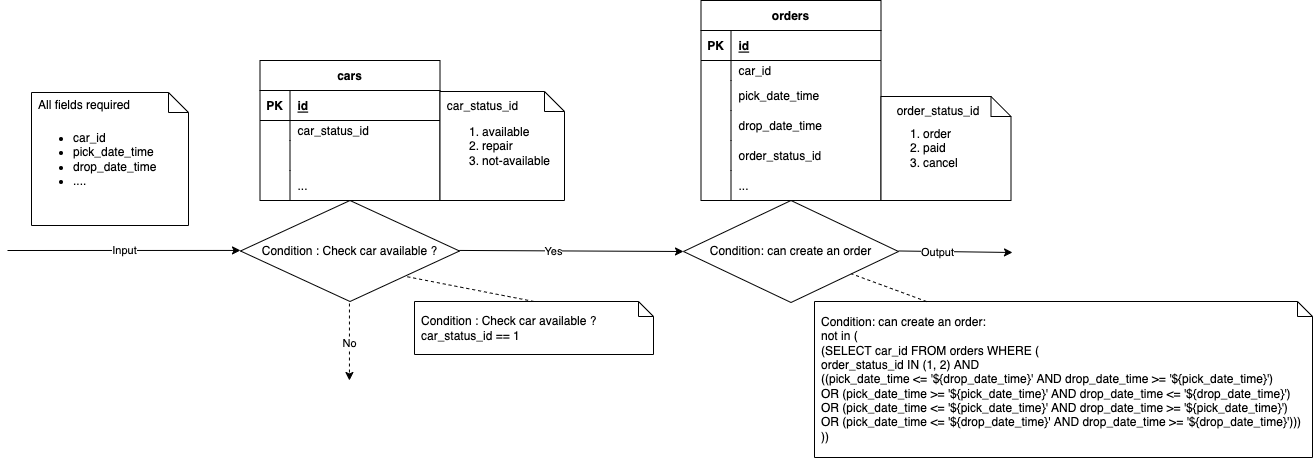

The diagram above was exported from draw.io. Its source (the exported page's mxGraphModel, read from the mxfile embedded in the PNG):
<mxGraphModel dx="2412" dy="1334" grid="0" gridSize="10" guides="1" tooltips="1" connect="1" arrows="1" fold="1" page="0" pageScale="1" pageWidth="850" pageHeight="1100" math="0" shadow="1">
  <root>
    <mxCell id="0" />
    <mxCell id="1" parent="0" />
    <mxCell id="9" style="edgeStyle=none;html=1;exitX=0.5;exitY=1;exitDx=0;exitDy=0;entryX=0.5;entryY=0;entryDx=0;entryDy=0;rounded=1;strokeColor=#FF9999;" parent="1" edge="1">
      <mxGeometry relative="1" as="geometry">
        <mxPoint x="425" y="160" as="targetPoint" />
      </mxGeometry>
    </mxCell>
    <mxCell id="10" value="&lt;span style=&quot;text-align: left;&quot;&gt;Condition :&amp;nbsp;&lt;/span&gt;Check car available ?" style="rhombus;whiteSpace=wrap;html=1;" parent="1" vertex="1">
      <mxGeometry x="-209" y="67" width="219" height="101" as="geometry" />
    </mxCell>
    <mxCell id="13" value="cars" style="shape=table;startSize=30;container=1;collapsible=1;childLayout=tableLayout;fixedRows=1;rowLines=0;fontStyle=1;align=center;resizeLast=1;" parent="1" vertex="1">
      <mxGeometry x="-189.5" y="-73" width="180" height="140" as="geometry" />
    </mxCell>
    <mxCell id="14" value="" style="shape=tableRow;horizontal=0;startSize=0;swimlaneHead=0;swimlaneBody=0;fillColor=none;collapsible=0;dropTarget=0;points=[[0,0.5],[1,0.5]];portConstraint=eastwest;top=0;left=0;right=0;bottom=1;" parent="13" vertex="1">
      <mxGeometry y="30" width="180" height="30" as="geometry" />
    </mxCell>
    <mxCell id="15" value="PK" style="shape=partialRectangle;connectable=0;fillColor=none;top=0;left=0;bottom=0;right=0;fontStyle=1;overflow=hidden;" parent="14" vertex="1">
      <mxGeometry width="30" height="30" as="geometry">
        <mxRectangle width="30" height="30" as="alternateBounds" />
      </mxGeometry>
    </mxCell>
    <mxCell id="16" value="id" style="shape=partialRectangle;connectable=0;fillColor=none;top=0;left=0;bottom=0;right=0;align=left;spacingLeft=6;fontStyle=5;overflow=hidden;" parent="14" vertex="1">
      <mxGeometry x="30" width="150" height="30" as="geometry">
        <mxRectangle width="150" height="30" as="alternateBounds" />
      </mxGeometry>
    </mxCell>
    <mxCell id="17" value="" style="shape=tableRow;horizontal=0;startSize=0;swimlaneHead=0;swimlaneBody=0;fillColor=none;collapsible=0;dropTarget=0;points=[[0,0.5],[1,0.5]];portConstraint=eastwest;top=0;left=0;right=0;bottom=0;" parent="13" vertex="1">
      <mxGeometry y="60" width="180" height="20" as="geometry" />
    </mxCell>
    <mxCell id="18" value="" style="shape=partialRectangle;connectable=0;fillColor=none;top=0;left=0;bottom=0;right=0;editable=1;overflow=hidden;" parent="17" vertex="1">
      <mxGeometry width="30" height="20" as="geometry">
        <mxRectangle width="30" height="20" as="alternateBounds" />
      </mxGeometry>
    </mxCell>
    <mxCell id="19" value="car_status_id" style="shape=partialRectangle;connectable=0;fillColor=none;top=0;left=0;bottom=0;right=0;align=left;spacingLeft=6;overflow=hidden;" parent="17" vertex="1">
      <mxGeometry x="30" width="150" height="20" as="geometry">
        <mxRectangle width="150" height="20" as="alternateBounds" />
      </mxGeometry>
    </mxCell>
    <mxCell id="20" value="" style="shape=tableRow;horizontal=0;startSize=0;swimlaneHead=0;swimlaneBody=0;fillColor=none;collapsible=0;dropTarget=0;points=[[0,0.5],[1,0.5]];portConstraint=eastwest;top=0;left=0;right=0;bottom=0;" parent="13" vertex="1">
      <mxGeometry y="80" width="180" height="30" as="geometry" />
    </mxCell>
    <mxCell id="21" value="" style="shape=partialRectangle;connectable=0;fillColor=none;top=0;left=0;bottom=0;right=0;editable=1;overflow=hidden;" parent="20" vertex="1">
      <mxGeometry width="30" height="30" as="geometry">
        <mxRectangle width="30" height="30" as="alternateBounds" />
      </mxGeometry>
    </mxCell>
    <mxCell id="22" value="" style="shape=partialRectangle;connectable=0;fillColor=none;top=0;left=0;bottom=0;right=0;align=left;spacingLeft=6;overflow=hidden;" parent="20" vertex="1">
      <mxGeometry x="30" width="150" height="30" as="geometry">
        <mxRectangle width="150" height="30" as="alternateBounds" />
      </mxGeometry>
    </mxCell>
    <mxCell id="23" value="" style="shape=tableRow;horizontal=0;startSize=0;swimlaneHead=0;swimlaneBody=0;fillColor=none;collapsible=0;dropTarget=0;points=[[0,0.5],[1,0.5]];portConstraint=eastwest;top=0;left=0;right=0;bottom=0;" parent="13" vertex="1">
      <mxGeometry y="110" width="180" height="30" as="geometry" />
    </mxCell>
    <mxCell id="24" value="" style="shape=partialRectangle;connectable=0;fillColor=none;top=0;left=0;bottom=0;right=0;editable=1;overflow=hidden;" parent="23" vertex="1">
      <mxGeometry width="30" height="30" as="geometry">
        <mxRectangle width="30" height="30" as="alternateBounds" />
      </mxGeometry>
    </mxCell>
    <mxCell id="25" value="..." style="shape=partialRectangle;connectable=0;fillColor=none;top=0;left=0;bottom=0;right=0;align=left;spacingLeft=6;overflow=hidden;" parent="23" vertex="1">
      <mxGeometry x="30" width="150" height="30" as="geometry">
        <mxRectangle width="150" height="30" as="alternateBounds" />
      </mxGeometry>
    </mxCell>
    <mxCell id="26" value="" style="endArrow=classic;html=1;rounded=0;entryX=0;entryY=0.5;entryDx=0;entryDy=0;" parent="1" target="30" edge="1">
      <mxGeometry relative="1" as="geometry">
        <mxPoint x="10" y="116.94" as="sourcePoint" />
        <mxPoint x="150" y="117.19" as="targetPoint" />
      </mxGeometry>
    </mxCell>
    <mxCell id="27" value="Yes" style="edgeLabel;resizable=0;html=1;align=center;verticalAlign=middle;" parent="26" connectable="0" vertex="1">
      <mxGeometry relative="1" as="geometry">
        <mxPoint x="-18" as="offset" />
      </mxGeometry>
    </mxCell>
    <mxCell id="28" value="" style="endArrow=classic;html=1;rounded=0;dashed=1;" parent="1" edge="1">
      <mxGeometry relative="1" as="geometry">
        <mxPoint x="-100.06" y="170" as="sourcePoint" />
        <mxPoint x="-100.06" y="247" as="targetPoint" />
      </mxGeometry>
    </mxCell>
    <mxCell id="29" value="No" style="edgeLabel;resizable=0;html=1;align=center;verticalAlign=middle;" parent="28" connectable="0" vertex="1">
      <mxGeometry relative="1" as="geometry" />
    </mxCell>
    <mxCell id="30" value="&lt;span style=&quot;color: rgb(0, 0, 0); font-family: Helvetica; font-size: 12px; font-style: normal; font-variant-ligatures: normal; font-variant-caps: normal; font-weight: 400; letter-spacing: normal; orphans: 2; text-align: center; text-indent: 0px; text-transform: none; widows: 2; word-spacing: 0px; -webkit-text-stroke-width: 0px; background-color: rgb(255, 255, 255); text-decoration-thickness: initial; text-decoration-style: initial; text-decoration-color: initial; float: none; display: inline !important;&quot;&gt;Condition: can create an order&lt;/span&gt;" style="rhombus;whiteSpace=wrap;html=1;" parent="1" vertex="1">
      <mxGeometry x="234" y="67" width="215" height="102" as="geometry" />
    </mxCell>
    <mxCell id="31" value="orders" style="shape=table;startSize=30;container=1;collapsible=1;childLayout=tableLayout;fixedRows=1;rowLines=0;fontStyle=1;align=center;resizeLast=1;" parent="1" vertex="1">
      <mxGeometry x="251.5" y="-133" width="180" height="200" as="geometry" />
    </mxCell>
    <mxCell id="32" value="" style="shape=tableRow;horizontal=0;startSize=0;swimlaneHead=0;swimlaneBody=0;fillColor=none;collapsible=0;dropTarget=0;points=[[0,0.5],[1,0.5]];portConstraint=eastwest;top=0;left=0;right=0;bottom=1;" parent="31" vertex="1">
      <mxGeometry y="30" width="180" height="30" as="geometry" />
    </mxCell>
    <mxCell id="33" value="PK" style="shape=partialRectangle;connectable=0;fillColor=none;top=0;left=0;bottom=0;right=0;fontStyle=1;overflow=hidden;" parent="32" vertex="1">
      <mxGeometry width="30" height="30" as="geometry">
        <mxRectangle width="30" height="30" as="alternateBounds" />
      </mxGeometry>
    </mxCell>
    <mxCell id="34" value="id" style="shape=partialRectangle;connectable=0;fillColor=none;top=0;left=0;bottom=0;right=0;align=left;spacingLeft=6;fontStyle=5;overflow=hidden;" parent="32" vertex="1">
      <mxGeometry x="30" width="150" height="30" as="geometry">
        <mxRectangle width="150" height="30" as="alternateBounds" />
      </mxGeometry>
    </mxCell>
    <mxCell id="35" value="" style="shape=tableRow;horizontal=0;startSize=0;swimlaneHead=0;swimlaneBody=0;fillColor=none;collapsible=0;dropTarget=0;points=[[0,0.5],[1,0.5]];portConstraint=eastwest;top=0;left=0;right=0;bottom=0;" parent="31" vertex="1">
      <mxGeometry y="60" width="180" height="20" as="geometry" />
    </mxCell>
    <mxCell id="36" value="" style="shape=partialRectangle;connectable=0;fillColor=none;top=0;left=0;bottom=0;right=0;editable=1;overflow=hidden;" parent="35" vertex="1">
      <mxGeometry width="30" height="20" as="geometry">
        <mxRectangle width="30" height="20" as="alternateBounds" />
      </mxGeometry>
    </mxCell>
    <mxCell id="37" value="car_id" style="shape=partialRectangle;connectable=0;fillColor=none;top=0;left=0;bottom=0;right=0;align=left;spacingLeft=6;overflow=hidden;" parent="35" vertex="1">
      <mxGeometry x="30" width="150" height="20" as="geometry">
        <mxRectangle width="150" height="20" as="alternateBounds" />
      </mxGeometry>
    </mxCell>
    <mxCell id="38" value="" style="shape=tableRow;horizontal=0;startSize=0;swimlaneHead=0;swimlaneBody=0;fillColor=none;collapsible=0;dropTarget=0;points=[[0,0.5],[1,0.5]];portConstraint=eastwest;top=0;left=0;right=0;bottom=0;" parent="31" vertex="1">
      <mxGeometry y="80" width="180" height="30" as="geometry" />
    </mxCell>
    <mxCell id="39" value="" style="shape=partialRectangle;connectable=0;fillColor=none;top=0;left=0;bottom=0;right=0;editable=1;overflow=hidden;" parent="38" vertex="1">
      <mxGeometry width="30" height="30" as="geometry">
        <mxRectangle width="30" height="30" as="alternateBounds" />
      </mxGeometry>
    </mxCell>
    <mxCell id="40" value="pick_date_time" style="shape=partialRectangle;connectable=0;fillColor=none;top=0;left=0;bottom=0;right=0;align=left;spacingLeft=6;overflow=hidden;" parent="38" vertex="1">
      <mxGeometry x="30" width="150" height="30" as="geometry">
        <mxRectangle width="150" height="30" as="alternateBounds" />
      </mxGeometry>
    </mxCell>
    <mxCell id="49" value="" style="shape=tableRow;horizontal=0;startSize=0;swimlaneHead=0;swimlaneBody=0;fillColor=none;collapsible=0;dropTarget=0;points=[[0,0.5],[1,0.5]];portConstraint=eastwest;top=0;left=0;right=0;bottom=0;" parent="31" vertex="1">
      <mxGeometry y="110" width="180" height="30" as="geometry" />
    </mxCell>
    <mxCell id="50" value="" style="shape=partialRectangle;connectable=0;fillColor=none;top=0;left=0;bottom=0;right=0;editable=1;overflow=hidden;" parent="49" vertex="1">
      <mxGeometry width="30" height="30" as="geometry">
        <mxRectangle width="30" height="30" as="alternateBounds" />
      </mxGeometry>
    </mxCell>
    <mxCell id="51" value="drop_date_time" style="shape=partialRectangle;connectable=0;fillColor=none;top=0;left=0;bottom=0;right=0;align=left;spacingLeft=6;overflow=hidden;" parent="49" vertex="1">
      <mxGeometry x="30" width="150" height="30" as="geometry">
        <mxRectangle width="150" height="30" as="alternateBounds" />
      </mxGeometry>
    </mxCell>
    <mxCell id="52" value="" style="shape=tableRow;horizontal=0;startSize=0;swimlaneHead=0;swimlaneBody=0;fillColor=none;collapsible=0;dropTarget=0;points=[[0,0.5],[1,0.5]];portConstraint=eastwest;top=0;left=0;right=0;bottom=0;" parent="31" vertex="1">
      <mxGeometry y="140" width="180" height="30" as="geometry" />
    </mxCell>
    <mxCell id="53" value="" style="shape=partialRectangle;connectable=0;fillColor=none;top=0;left=0;bottom=0;right=0;editable=1;overflow=hidden;" parent="52" vertex="1">
      <mxGeometry width="30" height="30" as="geometry">
        <mxRectangle width="30" height="30" as="alternateBounds" />
      </mxGeometry>
    </mxCell>
    <mxCell id="54" value="order_status_id" style="shape=partialRectangle;connectable=0;fillColor=none;top=0;left=0;bottom=0;right=0;align=left;spacingLeft=6;overflow=hidden;" parent="52" vertex="1">
      <mxGeometry x="30" width="150" height="30" as="geometry">
        <mxRectangle width="150" height="30" as="alternateBounds" />
      </mxGeometry>
    </mxCell>
    <mxCell id="41" value="" style="shape=tableRow;horizontal=0;startSize=0;swimlaneHead=0;swimlaneBody=0;fillColor=none;collapsible=0;dropTarget=0;points=[[0,0.5],[1,0.5]];portConstraint=eastwest;top=0;left=0;right=0;bottom=0;" parent="31" vertex="1">
      <mxGeometry y="170" width="180" height="30" as="geometry" />
    </mxCell>
    <mxCell id="42" value="" style="shape=partialRectangle;connectable=0;fillColor=none;top=0;left=0;bottom=0;right=0;editable=1;overflow=hidden;" parent="41" vertex="1">
      <mxGeometry width="30" height="30" as="geometry">
        <mxRectangle width="30" height="30" as="alternateBounds" />
      </mxGeometry>
    </mxCell>
    <mxCell id="43" value="..." style="shape=partialRectangle;connectable=0;fillColor=none;top=0;left=0;bottom=0;right=0;align=left;spacingLeft=6;overflow=hidden;" parent="41" vertex="1">
      <mxGeometry x="30" width="150" height="30" as="geometry">
        <mxRectangle width="150" height="30" as="alternateBounds" />
      </mxGeometry>
    </mxCell>
    <mxCell id="45" value="" style="endArrow=classic;html=1;rounded=0;" parent="1" edge="1">
      <mxGeometry relative="1" as="geometry">
        <mxPoint x="-442" y="117" as="sourcePoint" />
        <mxPoint x="-209" y="116.94" as="targetPoint" />
      </mxGeometry>
    </mxCell>
    <mxCell id="46" value="Input" style="edgeLabel;resizable=0;html=1;align=center;verticalAlign=middle;" parent="45" connectable="0" vertex="1">
      <mxGeometry relative="1" as="geometry" />
    </mxCell>
    <mxCell id="57" value="" style="group" parent="1" vertex="1" connectable="0">
      <mxGeometry x="-9.5" y="-42" width="124.5" height="109" as="geometry" />
    </mxCell>
    <mxCell id="11" value="&lt;ol&gt;&lt;li&gt;available&lt;/li&gt;&lt;li&gt;repair&lt;/li&gt;&lt;li&gt;not-available&lt;/li&gt;&lt;/ol&gt;" style="shape=note;size=20;whiteSpace=wrap;html=1;align=left;" parent="57" vertex="1">
      <mxGeometry width="124.5" height="109" as="geometry" />
    </mxCell>
    <mxCell id="55" value="car_status_id" style="text;html=1;strokeColor=none;fillColor=none;align=center;verticalAlign=middle;whiteSpace=wrap;rounded=0;" parent="57" vertex="1">
      <mxGeometry width="85" height="30" as="geometry" />
    </mxCell>
    <mxCell id="59" value="" style="group" parent="1" vertex="1" connectable="0">
      <mxGeometry x="431.5" y="-37" width="130" height="104" as="geometry" />
    </mxCell>
    <mxCell id="44" value="&lt;ol&gt;&lt;li&gt;order&lt;/li&gt;&lt;li&gt;paid&lt;/li&gt;&lt;li&gt;cancel&lt;/li&gt;&lt;/ol&gt;" style="shape=note;size=20;whiteSpace=wrap;html=1;align=left;" parent="59" vertex="1">
      <mxGeometry width="130" height="104" as="geometry" />
    </mxCell>
    <mxCell id="56" value="order_status_id" style="text;html=1;strokeColor=none;fillColor=none;align=center;verticalAlign=middle;whiteSpace=wrap;rounded=0;" parent="59" vertex="1">
      <mxGeometry width="114" height="30" as="geometry" />
    </mxCell>
    <mxCell id="60" value="" style="endArrow=classic;html=1;rounded=0;" parent="1" edge="1">
      <mxGeometry relative="1" as="geometry">
        <mxPoint x="449" y="117.47000000000006" as="sourcePoint" />
        <mxPoint x="563" y="119" as="targetPoint" />
      </mxGeometry>
    </mxCell>
    <mxCell id="61" value="Output" style="edgeLabel;resizable=0;html=1;align=center;verticalAlign=middle;" parent="60" connectable="0" vertex="1">
      <mxGeometry relative="1" as="geometry">
        <mxPoint x="-18" as="offset" />
      </mxGeometry>
    </mxCell>
    <mxCell id="75" value="Condition : Check car available ?&#10;car_status_id == 1" style="shape=note;size=15;spacingLeft=5;align=left;whiteSpace=wrap;" parent="1" vertex="1">
      <mxGeometry x="-35" y="168" width="239" height="53" as="geometry" />
    </mxCell>
    <mxCell id="77" value="" style="edgeStyle=none;html=1;endArrow=none;rounded=0;labelBackgroundColor=none;dashed=1;exitX=0.5;exitY=0;entryX=1;entryY=1;entryDx=0;entryDy=0;exitDx=0;exitDy=0;exitPerimeter=0;" parent="1" source="75" target="10" edge="1">
      <mxGeometry relative="1" as="geometry">
        <mxPoint x="-75" y="-97" as="targetPoint" />
      </mxGeometry>
    </mxCell>
    <mxCell id="81" value="Condition: can create an order:&#10;not in (&#10;(SELECT car_id FROM orders WHERE (&#10;order_status_id IN (1, 2) AND &#10;((pick_date_time &lt;= '${drop_date_time}' AND drop_date_time &gt;= '${pick_date_time}')&#10;            OR (pick_date_time &gt;= '${pick_date_time}' AND drop_date_time &lt;= '${drop_date_time}')&#10;            OR (pick_date_time &lt;= '${pick_date_time}' AND drop_date_time &gt;= '${pick_date_time}')&#10;            OR (pick_date_time &lt;= '${drop_date_time}' AND drop_date_time &gt;= '${drop_date_time}')))&#10;      ))" style="shape=note;size=15;spacingLeft=5;align=left;whiteSpace=wrap;" parent="1" vertex="1">
      <mxGeometry x="365" y="168" width="498" height="156" as="geometry" />
    </mxCell>
    <mxCell id="82" value="" style="edgeStyle=none;html=1;endArrow=none;rounded=0;labelBackgroundColor=none;dashed=1;exitX=0;exitY=0;exitDx=112;exitDy=0;exitPerimeter=0;" parent="1" source="81" target="30" edge="1">
      <mxGeometry relative="1" as="geometry">
        <mxPoint x="395" y="143" as="targetPoint" />
        <mxPoint x="524.2499999999995" y="168" as="sourcePoint" />
      </mxGeometry>
    </mxCell>
    <mxCell id="83" style="edgeStyle=orthogonalEdgeStyle;rounded=0;orthogonalLoop=1;jettySize=auto;html=1;exitX=0.5;exitY=1;exitDx=0;exitDy=0;exitPerimeter=0;" parent="1" source="81" target="81" edge="1">
      <mxGeometry relative="1" as="geometry" />
    </mxCell>
    <mxCell id="84" value="" style="group" vertex="1" connectable="0" parent="1">
      <mxGeometry x="-418" y="-41" width="157" height="133" as="geometry" />
    </mxCell>
    <mxCell id="47" value="&lt;ul&gt;&lt;li&gt;&lt;span style=&quot;background-color: initial;&quot;&gt;car_id&lt;/span&gt;&lt;/li&gt;&lt;li&gt;pick_date_time&lt;/li&gt;&lt;li&gt;drop_date_time&lt;/li&gt;&lt;li&gt;....&lt;/li&gt;&lt;/ul&gt;" style="shape=note;size=20;whiteSpace=wrap;html=1;align=left;" parent="84" vertex="1">
      <mxGeometry width="157" height="133" as="geometry" />
    </mxCell>
    <mxCell id="48" value="All fields required" style="text;html=1;strokeColor=none;fillColor=none;align=center;verticalAlign=middle;whiteSpace=wrap;rounded=0;" parent="84" vertex="1">
      <mxGeometry width="105.75129533678756" height="25.652173913043484" as="geometry" />
    </mxCell>
  </root>
</mxGraphModel>